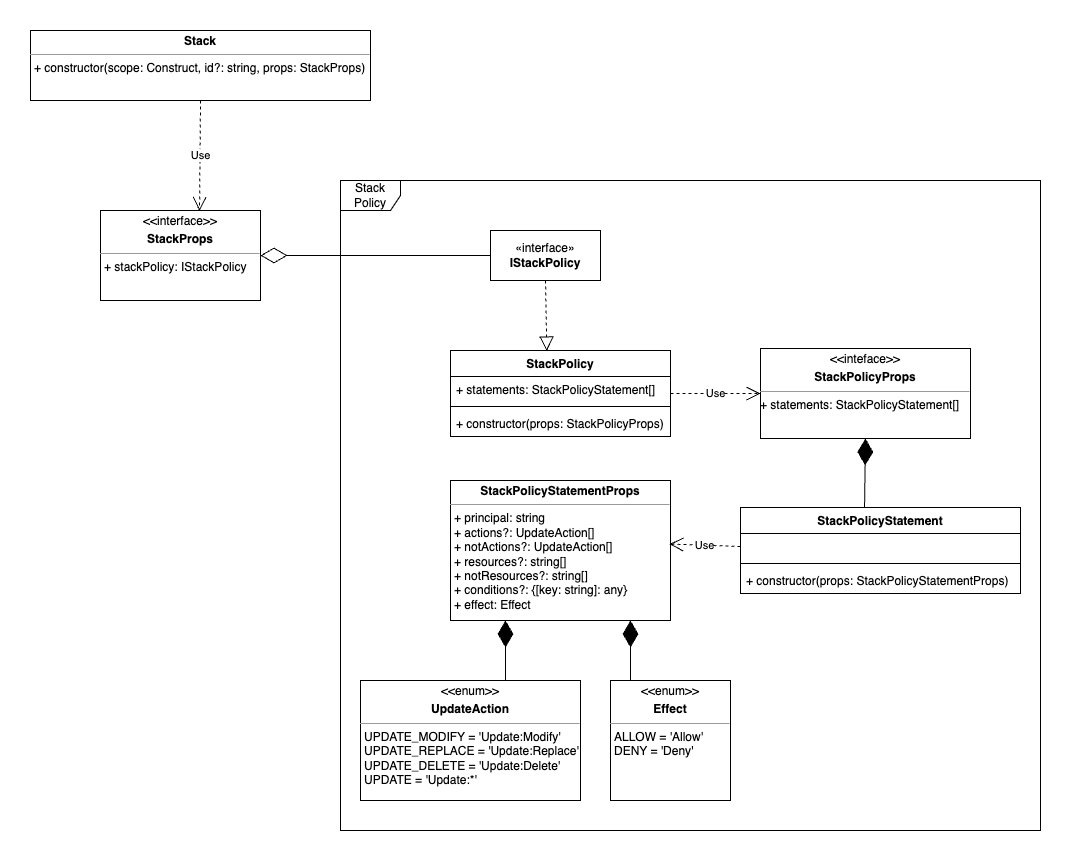

The diagram above was exported from draw.io. Its source (the exported page's mxGraphModel, read from the mxfile embedded in the PNG):
<mxGraphModel dx="2506" dy="947" grid="1" gridSize="10" guides="1" tooltips="1" connect="1" arrows="1" fold="1" page="1" pageScale="1" pageWidth="850" pageHeight="1100" background="none" math="0" shadow="0">
  <root>
    <mxCell id="0" />
    <mxCell id="1" parent="0" />
    <mxCell id="8KkwikDwOqxiGVqw15jn-1" value="«interface»&lt;br&gt;&lt;b&gt;IStackPolicy&lt;/b&gt;" style="html=1;whiteSpace=wrap;" vertex="1" parent="1">
      <mxGeometry x="180" y="280" width="110" height="50" as="geometry" />
    </mxCell>
    <mxCell id="8KkwikDwOqxiGVqw15jn-3" value="&lt;p style=&quot;margin:0px;margin-top:4px;text-align:center;&quot;&gt;&amp;lt;&amp;lt;interface&amp;gt;&amp;gt;&lt;/p&gt;&lt;p style=&quot;margin:0px;margin-top:4px;text-align:center;&quot;&gt;&lt;b&gt;StackProps&lt;/b&gt;&lt;/p&gt;&lt;hr size=&quot;1&quot;&gt;&lt;p style=&quot;margin:0px;margin-left:4px;&quot;&gt;+ stackPolicy: IStackPolicy&lt;/p&gt;" style="verticalAlign=top;align=left;overflow=fill;fontSize=12;fontFamily=Helvetica;html=1;whiteSpace=wrap;" vertex="1" parent="1">
      <mxGeometry x="-210" y="260" width="160" height="90" as="geometry" />
    </mxCell>
    <mxCell id="8KkwikDwOqxiGVqw15jn-5" value="" style="endArrow=block;dashed=1;endFill=0;endSize=12;html=1;rounded=0;exitX=0.5;exitY=1;exitDx=0;exitDy=0;entryX=0.438;entryY=0.006;entryDx=0;entryDy=0;entryPerimeter=0;" edge="1" parent="1" source="8KkwikDwOqxiGVqw15jn-1" target="8KkwikDwOqxiGVqw15jn-6">
      <mxGeometry width="160" relative="1" as="geometry">
        <mxPoint x="80" y="440" as="sourcePoint" />
        <mxPoint x="235" y="410" as="targetPoint" />
      </mxGeometry>
    </mxCell>
    <mxCell id="8KkwikDwOqxiGVqw15jn-6" value="StackPolicy" style="swimlane;fontStyle=1;align=center;verticalAlign=top;childLayout=stackLayout;horizontal=1;startSize=26;horizontalStack=0;resizeParent=1;resizeParentMax=0;resizeLast=0;collapsible=1;marginBottom=0;whiteSpace=wrap;html=1;" vertex="1" parent="1">
      <mxGeometry x="140" y="400" width="220" height="86" as="geometry" />
    </mxCell>
    <mxCell id="8KkwikDwOqxiGVqw15jn-7" value="+ statements: StackPolicyStatement[]" style="text;strokeColor=none;fillColor=none;align=left;verticalAlign=top;spacingLeft=4;spacingRight=4;overflow=hidden;rotatable=0;points=[[0,0.5],[1,0.5]];portConstraint=eastwest;whiteSpace=wrap;html=1;" vertex="1" parent="8KkwikDwOqxiGVqw15jn-6">
      <mxGeometry y="26" width="220" height="26" as="geometry" />
    </mxCell>
    <mxCell id="8KkwikDwOqxiGVqw15jn-8" value="" style="line;strokeWidth=1;fillColor=none;align=left;verticalAlign=middle;spacingTop=-1;spacingLeft=3;spacingRight=3;rotatable=0;labelPosition=right;points=[];portConstraint=eastwest;strokeColor=inherit;" vertex="1" parent="8KkwikDwOqxiGVqw15jn-6">
      <mxGeometry y="52" width="220" height="8" as="geometry" />
    </mxCell>
    <mxCell id="8KkwikDwOqxiGVqw15jn-9" value="+ constructor(props: StackPolicyProps)" style="text;strokeColor=none;fillColor=none;align=left;verticalAlign=top;spacingLeft=4;spacingRight=4;overflow=hidden;rotatable=0;points=[[0,0.5],[1,0.5]];portConstraint=eastwest;whiteSpace=wrap;html=1;" vertex="1" parent="8KkwikDwOqxiGVqw15jn-6">
      <mxGeometry y="60" width="220" height="26" as="geometry" />
    </mxCell>
    <mxCell id="8KkwikDwOqxiGVqw15jn-10" value="Stack Policy" style="shape=umlFrame;whiteSpace=wrap;html=1;pointerEvents=0;" vertex="1" parent="1">
      <mxGeometry x="30" y="230" width="700" height="650" as="geometry" />
    </mxCell>
    <mxCell id="8KkwikDwOqxiGVqw15jn-12" value="&lt;p style=&quot;margin:0px;margin-top:4px;text-align:center;&quot;&gt;&lt;b&gt;Stack&lt;/b&gt;&lt;/p&gt;&lt;hr size=&quot;1&quot;&gt;&lt;p style=&quot;margin:0px;margin-left:4px;&quot;&gt;&lt;/p&gt;&lt;p style=&quot;margin:0px;margin-left:4px;&quot;&gt;+ constructor(scope: Construct, id?: string, props: StackProps)&lt;/p&gt;" style="verticalAlign=top;align=left;overflow=fill;fontSize=12;fontFamily=Helvetica;html=1;whiteSpace=wrap;" vertex="1" parent="1">
      <mxGeometry x="-280" y="80" width="340" height="70" as="geometry" />
    </mxCell>
    <mxCell id="8KkwikDwOqxiGVqw15jn-13" value="Use" style="endArrow=open;endSize=12;dashed=1;html=1;rounded=0;exitX=0.5;exitY=1;exitDx=0;exitDy=0;entryX=0.619;entryY=0.006;entryDx=0;entryDy=0;entryPerimeter=0;" edge="1" parent="1" source="8KkwikDwOqxiGVqw15jn-12" target="8KkwikDwOqxiGVqw15jn-3">
      <mxGeometry width="160" relative="1" as="geometry">
        <mxPoint x="-30" y="134.5" as="sourcePoint" />
        <mxPoint x="-110" y="250" as="targetPoint" />
        <Array as="points" />
      </mxGeometry>
    </mxCell>
    <mxCell id="8KkwikDwOqxiGVqw15jn-14" value="" style="endArrow=diamondThin;endFill=0;endSize=24;html=1;rounded=0;entryX=1;entryY=0.5;entryDx=0;entryDy=0;exitX=0;exitY=0.5;exitDx=0;exitDy=0;" edge="1" parent="1" source="8KkwikDwOqxiGVqw15jn-1" target="8KkwikDwOqxiGVqw15jn-3">
      <mxGeometry width="160" relative="1" as="geometry">
        <mxPoint x="-60" y="430" as="sourcePoint" />
        <mxPoint x="100" y="430" as="targetPoint" />
      </mxGeometry>
    </mxCell>
    <mxCell id="8KkwikDwOqxiGVqw15jn-15" value="&lt;p style=&quot;margin:0px;margin-top:4px;text-align:center;&quot;&gt;&amp;lt;&amp;lt;inteface&amp;gt;&amp;gt;&lt;/p&gt;&lt;p style=&quot;margin:0px;margin-top:4px;text-align:center;&quot;&gt;&lt;b&gt;StackPolicyProps&lt;/b&gt;&lt;/p&gt;&lt;hr size=&quot;1&quot;&gt;&lt;p style=&quot;margin:0px;margin-left:4px;&quot;&gt;&lt;/p&gt;+ statements: StackPolicyStatement[]&lt;p style=&quot;margin:0px;margin-left:4px;&quot;&gt;&lt;br&gt;&lt;/p&gt;" style="verticalAlign=top;align=left;overflow=fill;fontSize=12;fontFamily=Helvetica;html=1;whiteSpace=wrap;" vertex="1" parent="1">
      <mxGeometry x="450" y="398" width="210" height="90" as="geometry" />
    </mxCell>
    <mxCell id="8KkwikDwOqxiGVqw15jn-16" value="Use" style="endArrow=open;endSize=12;dashed=1;html=1;rounded=0;entryX=0;entryY=0.5;entryDx=0;entryDy=0;" edge="1" parent="1" target="8KkwikDwOqxiGVqw15jn-15">
      <mxGeometry width="160" relative="1" as="geometry">
        <mxPoint x="360" y="443" as="sourcePoint" />
        <mxPoint x="510" y="442.5" as="targetPoint" />
      </mxGeometry>
    </mxCell>
    <mxCell id="8KkwikDwOqxiGVqw15jn-17" value="" style="endArrow=diamondThin;endFill=1;endSize=24;html=1;rounded=0;entryX=0.5;entryY=1;entryDx=0;entryDy=0;exitX=0.443;exitY=0.004;exitDx=0;exitDy=0;exitPerimeter=0;" edge="1" parent="1" source="8KkwikDwOqxiGVqw15jn-27" target="8KkwikDwOqxiGVqw15jn-15">
      <mxGeometry width="160" relative="1" as="geometry">
        <mxPoint x="555" y="540" as="sourcePoint" />
        <mxPoint x="540" y="530" as="targetPoint" />
      </mxGeometry>
    </mxCell>
    <mxCell id="8KkwikDwOqxiGVqw15jn-23" value="&lt;p style=&quot;margin:0px;margin-top:4px;text-align:center;&quot;&gt;&lt;b&gt;StackPolicyStatementProps&lt;/b&gt;&lt;/p&gt;&lt;hr size=&quot;1&quot;&gt;&lt;p style=&quot;margin:0px;margin-left:4px;&quot;&gt;+ principal: string&lt;/p&gt;&lt;p style=&quot;margin:0px;margin-left:4px;&quot;&gt;+ actions?: UpdateAction[]&lt;/p&gt;&lt;p style=&quot;margin:0px;margin-left:4px;&quot;&gt;+ notActions?: UpdateAction[]&lt;/p&gt;&lt;p style=&quot;margin:0px;margin-left:4px;&quot;&gt;+ resources?: string[]&lt;/p&gt;&lt;p style=&quot;margin:0px;margin-left:4px;&quot;&gt;+ notResources?: string[]&lt;/p&gt;&lt;p style=&quot;margin:0px;margin-left:4px;&quot;&gt;+ conditions?: {[key: string]: any}&lt;/p&gt;&lt;p style=&quot;margin:0px;margin-left:4px;&quot;&gt;+ effect: Effect&lt;/p&gt;" style="verticalAlign=top;align=left;overflow=fill;fontSize=12;fontFamily=Helvetica;html=1;whiteSpace=wrap;" vertex="1" parent="1">
      <mxGeometry x="140" y="530" width="220" height="140" as="geometry" />
    </mxCell>
    <mxCell id="8KkwikDwOqxiGVqw15jn-24" value="Use" style="endArrow=open;endSize=12;dashed=1;html=1;rounded=0;exitX=0;exitY=0.5;exitDx=0;exitDy=0;entryX=0.995;entryY=0.454;entryDx=0;entryDy=0;entryPerimeter=0;" edge="1" parent="1" source="8KkwikDwOqxiGVqw15jn-28" target="8KkwikDwOqxiGVqw15jn-23">
      <mxGeometry width="160" relative="1" as="geometry">
        <mxPoint x="475" y="575" as="sourcePoint" />
        <mxPoint x="361" y="600" as="targetPoint" />
      </mxGeometry>
    </mxCell>
    <mxCell id="8KkwikDwOqxiGVqw15jn-27" value="StackPolicyStatement" style="swimlane;fontStyle=1;align=center;verticalAlign=top;childLayout=stackLayout;horizontal=1;startSize=26;horizontalStack=0;resizeParent=1;resizeParentMax=0;resizeLast=0;collapsible=1;marginBottom=0;whiteSpace=wrap;html=1;" vertex="1" parent="1">
      <mxGeometry x="430" y="557" width="280" height="86" as="geometry" />
    </mxCell>
    <mxCell id="8KkwikDwOqxiGVqw15jn-28" value="&amp;nbsp;" style="text;strokeColor=none;fillColor=none;align=left;verticalAlign=top;spacingLeft=4;spacingRight=4;overflow=hidden;rotatable=0;points=[[0,0.5],[1,0.5]];portConstraint=eastwest;whiteSpace=wrap;html=1;" vertex="1" parent="8KkwikDwOqxiGVqw15jn-27">
      <mxGeometry y="26" width="280" height="26" as="geometry" />
    </mxCell>
    <mxCell id="8KkwikDwOqxiGVqw15jn-29" value="" style="line;strokeWidth=1;fillColor=none;align=left;verticalAlign=middle;spacingTop=-1;spacingLeft=3;spacingRight=3;rotatable=0;labelPosition=right;points=[];portConstraint=eastwest;strokeColor=inherit;" vertex="1" parent="8KkwikDwOqxiGVqw15jn-27">
      <mxGeometry y="52" width="280" height="8" as="geometry" />
    </mxCell>
    <mxCell id="8KkwikDwOqxiGVqw15jn-30" value="+ constructor(props: StackPolicyStatementProps)" style="text;strokeColor=none;fillColor=none;align=left;verticalAlign=top;spacingLeft=4;spacingRight=4;overflow=hidden;rotatable=0;points=[[0,0.5],[1,0.5]];portConstraint=eastwest;whiteSpace=wrap;html=1;" vertex="1" parent="8KkwikDwOqxiGVqw15jn-27">
      <mxGeometry y="60" width="280" height="26" as="geometry" />
    </mxCell>
    <mxCell id="8KkwikDwOqxiGVqw15jn-35" value="&lt;p style=&quot;margin:0px;margin-top:4px;text-align:center;&quot;&gt;&amp;lt;&amp;lt;enum&amp;gt;&amp;gt;&lt;/p&gt;&lt;p style=&quot;margin:0px;margin-top:4px;text-align:center;&quot;&gt;&lt;b&gt;UpdateAction&lt;/b&gt;&lt;/p&gt;&lt;hr size=&quot;1&quot;&gt;&lt;p style=&quot;margin:0px;margin-left:4px;&quot;&gt;&lt;/p&gt;&lt;p style=&quot;margin:0px;margin-left:4px;&quot;&gt;UPDATE_MODIFY = 'Update:Modify'&lt;/p&gt;&lt;p style=&quot;margin:0px;margin-left:4px;&quot;&gt;UPDATE_REPLACE = 'Update:Replace'&lt;/p&gt;&lt;p style=&quot;margin:0px;margin-left:4px;&quot;&gt;UPDATE_DELETE = 'Update:Delete'&lt;/p&gt;&lt;p style=&quot;margin:0px;margin-left:4px;&quot;&gt;UPDATE = 'Update:*'&lt;/p&gt;" style="verticalAlign=top;align=left;overflow=fill;fontSize=12;fontFamily=Helvetica;html=1;whiteSpace=wrap;" vertex="1" parent="1">
      <mxGeometry x="50" y="730" width="220" height="120" as="geometry" />
    </mxCell>
    <mxCell id="8KkwikDwOqxiGVqw15jn-36" value="" style="endArrow=diamondThin;endFill=1;endSize=24;html=1;rounded=0;" edge="1" parent="1">
      <mxGeometry width="160" relative="1" as="geometry">
        <mxPoint x="195" y="730" as="sourcePoint" />
        <mxPoint x="195" y="670" as="targetPoint" />
      </mxGeometry>
    </mxCell>
    <mxCell id="8KkwikDwOqxiGVqw15jn-37" value="&lt;p style=&quot;margin:0px;margin-top:4px;text-align:center;&quot;&gt;&amp;lt;&amp;lt;enum&amp;gt;&amp;gt;&lt;/p&gt;&lt;p style=&quot;margin:0px;margin-top:4px;text-align:center;&quot;&gt;&lt;b&gt;Effect&lt;/b&gt;&lt;/p&gt;&lt;hr size=&quot;1&quot;&gt;&lt;p style=&quot;margin:0px;margin-left:4px;&quot;&gt;&lt;/p&gt;&lt;p style=&quot;margin:0px;margin-left:4px;&quot;&gt;ALLOW = 'Allow'&lt;/p&gt;&lt;p style=&quot;margin:0px;margin-left:4px;&quot;&gt;DENY = 'Deny'&lt;/p&gt;&lt;p style=&quot;margin:0px;margin-left:4px;&quot;&gt;&lt;br&gt;&lt;/p&gt;" style="verticalAlign=top;align=left;overflow=fill;fontSize=12;fontFamily=Helvetica;html=1;whiteSpace=wrap;" vertex="1" parent="1">
      <mxGeometry x="300" y="730" width="120" height="120" as="geometry" />
    </mxCell>
    <mxCell id="8KkwikDwOqxiGVqw15jn-38" value="" style="endArrow=diamondThin;endFill=1;endSize=24;html=1;rounded=0;" edge="1" parent="1">
      <mxGeometry width="160" relative="1" as="geometry">
        <mxPoint x="320" y="730" as="sourcePoint" />
        <mxPoint x="320" y="670" as="targetPoint" />
      </mxGeometry>
    </mxCell>
  </root>
</mxGraphModel>